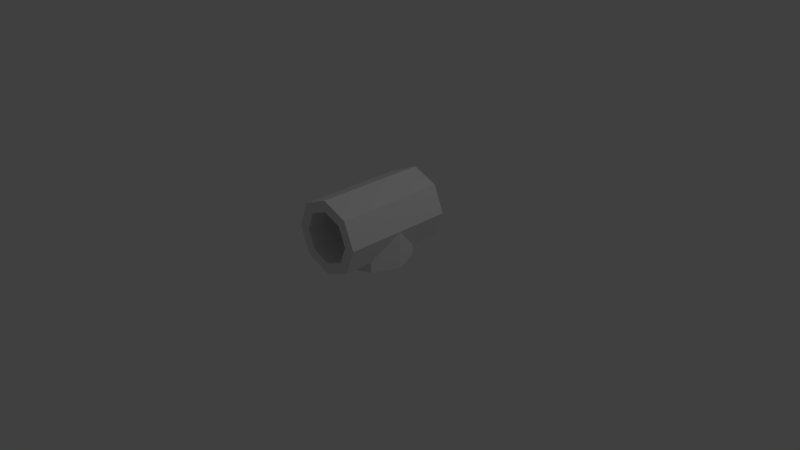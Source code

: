 # Source: MissileLauncher.blend  (saved by Blender 2.72.0; exported with 4.5.12 LTS)
import bpy
from mathutils import Matrix  # noqa: F401  (used for matrix-valued properties, if any)

bpy.ops.wm.read_factory_settings(use_empty=True)
scene = bpy.context.scene
scene.name = 'Scene'

# ---- collections
col_collection_1 = bpy.data.collections.new('Collection 1'); scene.collection.children.link(col_collection_1)

# ---- materials (node trees are filled in below, after node groups)
mat_multipliertwoblock = bpy.data.materials.new('MultiplierTwoBlock')
mat_multipliertwoblock.alpha_threshold = 0.0
mat_multipliertwoblock.use_transparent_shadow = False
mat_multipliertwoblock.roughness = 0.5

# ---- material node trees

# ---- world
world_world = bpy.data.worlds.new('World'); scene.world = world_world
world_world.color = (0.05088, 0.05088, 0.05088)
world_world.use_sun_shadow = False
world_world.sun_shadow_jitter_overblur = 0.0
world_world.cycles.sampling_method = 'MANUAL'
world_world.cycles.sample_map_resolution = 256

# ---- cameras
cam_camera = bpy.data.cameras.new('Camera')
cam_camera.clip_end = 100.0
cam_camera.lens = 35.0
cam_camera.sensor_width = 32.0
cam_camera.sensor_height = 18.0
cam_camera.ortho_scale = 7.314
cam_camera.dof.focus_distance = 0.0
cam_camera.dof.aperture_fstop = 128.0

# ---- lights
light_lamp = bpy.data.lights.new('Lamp', 'POINT')
light_lamp.transmission_factor = 0.0
light_lamp.cutoff_distance = 30.0
light_lamp.energy = 100.0
light_lamp.shadow_buffer_clip_start = 1.001
light_lamp.shadow_soft_size = 0.1
light_lamp.shadow_maximum_resolution = 0.006
light_lamp.use_absolute_resolution = True
light_lamp.cycles.use_multiple_importance_sampling = False

# ---- meshes
me_cylinder = bpy.data.meshes.new('Cylinder')
me_cylinder.from_pydata([(-5.478e-06, 1.0, 0.75), (5.478e-06, 1.0, -0.75), (-0.3536, 0.8536, 0.75), (-0.3535, 0.8536, -0.75), (-0.5, 0.5, 0.75), (-0.5, 0.5, -0.75), (-0.3536, 0.1464, 0.75), (-0.3535, 0.1464, -0.75), (-5.434e-06, -2.682e-06, 0.75), (5.521e-06, 2.682e-06, -0.75), (0.3535, 0.1464, 0.75), (0.3536, 0.1464, -0.75), (0.5, 0.5, 0.75), (0.5, 0.5, -0.75), (0.3535, 0.8536, 0.75), (0.3536, 0.8536, -0.75), (-3.652e-06, -1.788e-06, 0.5), (-3.652e-06, 0.001705, 0.5), (-0.3536, -1.264e-06, 0.3536), (-0.3536, 0.1493, 0.3536), (-0.5, 7.816e-14, -3.674e-06), (-0.5, 0.5, -1.864e-06), (-0.3536, 1.264e-06, -0.3536), (-0.3536, 0.1493, -0.3536), (3.695e-06, 1.788e-06, -0.5), (3.695e-06, 0.001709, -0.5), (0.3536, 1.264e-06, -0.3536), (0.3536, 0.1493, -0.3535), (0.5, -2.132e-14, 3.658e-06), (0.5, 0.5, 5.468e-06), (0.3536, -1.264e-06, 0.3536), (0.3536, 0.1493, 0.3536), (-5.478e-06, 0.8503, 0.75), (5.478e-06, 0.8503, -0.75), (-0.2477, 0.7477, 0.75), (-0.2477, 0.7477, -0.75), (-0.3503, 0.5, 0.75), (-0.3503, 0.5, -0.75), (-0.2477, 0.2523, 0.75), (-0.2477, 0.2523, -0.75), (-5.434e-06, 0.1497, 0.75), (5.521e-06, 0.1497, -0.75), (0.2477, 0.2523, 0.75), (0.2477, 0.2523, -0.75), (0.3503, 0.5, 0.75), (0.3503, 0.5, -0.75), (0.2477, 0.7477, 0.75), (0.2477, 0.7477, -0.75)], [], [(0, 1, 3, 2), (2, 3, 5, 4), (4, 5, 7, 6), (6, 7, 9, 8), (8, 9, 11, 10), (10, 11, 13, 12), (14, 15, 1, 0), (12, 13, 15, 14), (16, 17, 19, 18), (18, 19, 21, 20), (20, 21, 23, 22), (22, 23, 25, 24), (24, 25, 27, 26), (26, 27, 29, 28), (30, 31, 17, 16), (28, 29, 31, 30), (32, 34, 35, 33), (34, 36, 37, 35), (36, 38, 39, 37), (38, 40, 41, 39), (40, 42, 43, 41), (42, 44, 45, 43), (46, 32, 33, 47), (44, 46, 47, 45), (13, 45, 47, 15), (6, 38, 36, 4), (3, 35, 37, 5), (12, 44, 42, 10), (9, 41, 43, 11), (1, 33, 35, 3), (15, 47, 33, 1), (8, 40, 38, 6), (5, 37, 39, 7), (14, 46, 44, 12), (11, 43, 45, 13), (4, 36, 34, 2), (10, 42, 40, 8), (2, 34, 32, 0), (7, 39, 41, 9), (0, 32, 46, 14)])
me_cylinder.materials.append(mat_multipliertwoblock)
me_cylinder.use_remesh_preserve_volume = False
me_cylinder.use_remesh_preserve_attributes = False
me_cylinder.use_mirror_vertex_groups = False
me_cylinder.update()

# ---- objects
ob_cylinder = bpy.data.objects.new('Cylinder', me_cylinder)
ob_lamp = bpy.data.objects.new('Lamp', light_lamp)
ob_camera = bpy.data.objects.new('Camera', cam_camera)

# ---- transforms, parenting, visibility, modifiers, constraints
ob_cylinder.location = (0.0, 0.0, 0.0)
ob_cylinder.rotation_euler = (1.571, -0.0, -3.142)
ob_cylinder.lineart.crease_threshold = 0.0
ob_lamp.location = (4.076, 1.005, 5.904)
ob_lamp.rotation_euler = (0.6503, 0.05522, 1.866)
ob_lamp.lock_rotations_4d = False
ob_lamp.empty_display_type = 'ARROWS'
ob_lamp.color = (0.0, 0.0, 0.0, 0.0)
ob_lamp.lineart.crease_threshold = 0.0
ob_camera.location = (7.481, -6.508, 5.344)
ob_camera.rotation_euler = (1.109, 0.01082, 0.8149)
ob_camera.lock_rotations_4d = False
ob_camera.empty_display_type = 'ARROWS'
ob_camera.color = (0.0, 0.0, 0.0, 0.0)
ob_camera.display_type = 'WIRE'
ob_camera.lineart.crease_threshold = 0.0

# ---- collection membership
col_collection_1.objects.link(ob_cylinder)
col_collection_1.objects.link(ob_lamp)
col_collection_1.objects.link(ob_camera)

# ---- scene / render settings (as saved in the file)
scene.camera = ob_camera
scene.frame_start = 1; scene.frame_end = 250; scene.frame_set(3)
scene.render.engine = 'BLENDER_EEVEE_NEXT'
scene.render.resolution_percentage = 50
scene.render.dither_intensity = 0.0
scene.cycles.use_denoising = False
scene.cycles.samples = 10
scene.cycles.sampling_pattern = 'TABULATED_SOBOL'
scene.cycles.light_sampling_threshold = 0.0
scene.cycles.use_adaptive_sampling = False
scene.cycles.use_light_tree = False
scene.cycles.blur_glossy = 0.0
scene.cycles.pixel_filter_type = 'GAUSSIAN'
scene.cycles.sample_clamp_indirect = 0.0
scene.view_settings.view_transform = 'Standard'
bpy.context.view_layer.update()
